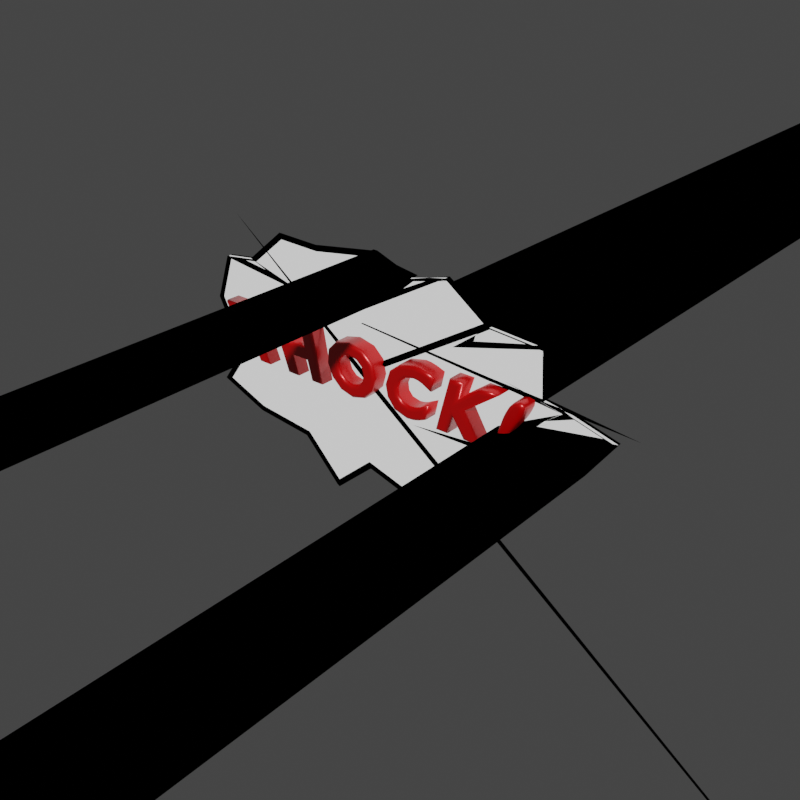 # Source: letter_sfx.006.blend  (saved by Blender 2.92.15; exported with 4.5.12 LTS)
import bpy
from mathutils import Matrix  # noqa: F401  (used for matrix-valued properties, if any)

bpy.ops.wm.read_factory_settings(use_empty=True)
scene = bpy.context.scene
scene.name = 'Scene'

# ---- collections
col_letters = bpy.data.collections.new('Letters'); scene.collection.children.link(col_letters)

# ---- materials (node trees are filled in below, after node groups)
mat_white = bpy.data.materials.new('white')
mat_white.use_transparent_shadow = False
mat_black = bpy.data.materials.new('black')
mat_black.use_transparent_shadow = False
mat_material = bpy.data.materials.new('Material')
mat_material.use_backface_culling = True
mat_material.use_transparent_shadow = False
mat_material.diffuse_color = (0.0, 0.0, 0.0, 1.0)

# ---- material node trees
mat_white.use_nodes = True; mat_white.node_tree.nodes.clear()
_N = mat_white.node_tree.nodes; _L = mat_white.node_tree.links
n0 = _N.new('ShaderNodeOutputMaterial'); n0.name = 'Material Output'; n0.location = (300, 300)
n1 = _N.new('ShaderNodeBackground'); n1.name = 'Background'; n1.location = (10, 300)
_L.new(n1.outputs[0], n0.inputs[0])
n0.is_active_output = True
mat_black.use_nodes = True; mat_black.node_tree.nodes.clear()
_N = mat_black.node_tree.nodes; _L = mat_black.node_tree.links
n0 = _N.new('ShaderNodeOutputMaterial'); n0.name = 'Material Output'; n0.location = (300, 300)
n1 = _N.new('ShaderNodeBackground'); n1.name = 'Background'; n1.location = (10, 300)
n1.inputs[0].default_value = (0.0, 0.0, 0.0, 1.0)
_L.new(n1.outputs[0], n0.inputs[0])
n0.is_active_output = True
mat_material.use_nodes = True; mat_material.node_tree.nodes.clear()
_N = mat_material.node_tree.nodes; _L = mat_material.node_tree.links
n0 = _N.new('ShaderNodeOutputMaterial'); n0.name = 'Material Output'; n0.location = (300, 300)
n1 = _N.new('ShaderNodeBsdfPrincipled'); n1.name = 'Principled BSDF'; n1.location = (10, 300)
n1.distribution = 'GGX'
n1.subsurface_method = 'BURLEY'
n1.inputs[0].default_value = (0.6982, 0.0, 0.0, 1.0)
n1.inputs[1].default_value = 0.33
n1.inputs[2].default_value = 0.332
n1.inputs[3].default_value = 1.45
n1.inputs[13].default_value = 1.0
n1.inputs[27].default_value = (0.0, 0.0, 0.0, 1.0)
n1.inputs[28].default_value = 1.0
_L.new(n1.outputs[0], n0.inputs[0])
n0.is_active_output = True

# ---- world
world_world = bpy.data.worlds.new('World'); scene.world = world_world
world_world.use_nodes = True; world_world.node_tree.nodes.clear()
_N = world_world.node_tree.nodes; _L = world_world.node_tree.links
n0 = _N.new('ShaderNodeOutputWorld'); n0.name = 'World Output'; n0.location = (412, 325)
n1 = _N.new('ShaderNodeBackground'); n1.name = 'Background'; n1.location = (227, 302)
n1.inputs[0].default_value = (0.05088, 0.05088, 0.05088, 0.0)
n2 = _N.new('ShaderNodeBackground'); n2.name = 'Background.001'; n2.location = (222, 325)
n2.inputs[0].default_value = (0.04971, 0.04971, 0.04971, 1.0)
_L.new(n2.outputs[0], n0.inputs[0])
n0.is_active_output = True
world_world.color = (0.0331, 0.0331, 0.0331)
world_world.use_sun_shadow = False
world_world.sun_shadow_jitter_overblur = 0.0

# ---- meshes
me_circle = bpy.data.meshes.new('Circle')
me_circle.from_pydata([(0.3031, 8.909e-09, -0.1376), (0.1388, -2.071e-08, 0.2415), (0.4735, -8.2e-09, 0.06107), (0.316, -1.457e-08, 0.1745), (-0.382, 4.067e-09, -0.1016), (0.002389, -1.502e-08, 0.2076), (-0.01134, 9.862e-09, -0.1172), (-0.1962, -1.491e-08, 0.205), (-0.3672, -5.824e-09, 0.04338), (-0.3131, -6.885e-09, 0.1174), (0.1536, 8.675e-09, -0.1105), (0.4128, 1.843e-09, -0.04277), (0.2913, -9.966e-09, 0.1008), (0.1889, -1.296e-08, 0.1678), (0.06805, -2.019e-08, 0.2282), (-0.2795, -2.804e-09, -0.008176), (-0.2908, -3.938e-09, 0.05592), (-0.193, -9.296e-09, 0.1338), (-0.1188, -1.852e-08, 0.2145), (-0.227, 6.969e-09, -0.09832), (-0.2214, 1.625e-08, -0.1656), (0.09177, 1.939e-08, -0.1892), (-0.1423, 9.042e-09, -0.1111), (-0.05311, 2.466e-08, -0.227), (0.3458, -6.2e-09, 0.0171), (0.3754, -5.833e-09, 0.07003), (0.1607, -1.583e-08, 0.2051), (0.1069, -1.334e-08, 0.1772), (-0.1833, -1.256e-08, 0.1581), (-0.3102, -7.961e-09, 0.08587), (-0.3132, 5.698e-09, -0.1137), (0.1107, 1.444e-08, -0.1534), (0.2278, 5.103e-09, -0.1093), (0.291, -3.478e-09, -0.04546), (0.3136, -4.672e-09, -0.03656), (0.2094, 1.335e-08, -0.1453), (0.02504, 1.627e-08, -0.1649), (0.05253, 1.388e-08, -0.1471), (0.06951, 1.823e-08, -0.1795), (0.08649, 1.54e-08, -0.1585), (-0.1472, 1.567e-08, -0.1604), (-0.1011, 1.024e-08, -0.12), (-0.1003, 2.414e-08, -0.2235), (-0.0615, 1.567e-08, -0.1604), (-0.2461, 4.896e-11, -0.0717), (-0.2881, 9.826e-09, -0.1445), (-0.2849, -7.114e-10, -0.06604), (-0.336, -6.658e-09, 0.07616), (-0.3333, -1.59e-08, 0.1845), (-0.267, -4.821e-09, 0.102), (-0.0493, -1.428e-08, 0.183), (0.04201, -1.219e-08, 0.1866), (-0.1261, -1.092e-08, 0.1579), (-0.03798, -2.113e-08, 0.2339), (0.01613, -1.556e-08, 0.2117), (-0.1841, -1.752e-08, 0.2244), (0.2942, -1.543e-08, 0.181)], [], [(4, 46, 30, 44, 45, 19, 20, 22, 40, 41, 42, 43, 23, 6, 36, 37, 38, 39, 21, 31, 10, 35, 32, 0, 33, 34, 11, 24, 2, 25, 12, 3, 56, 13, 26, 1, 27, 14, 51, 54, 5, 53, 50, 18, 52, 55, 7, 28, 17, 48, 49, 9, 29, 47, 16, 8, 15)])
_k = {(20, 22): 0.2549, (32, 35): 0.2549, (2, 24): 0.2549, (3, 12): 0.2549, (13, 26): 0.2549, (14, 51): 0.2549, (11, 34): 0.2549, (8, 15): 0.2549, (9, 29): 0.2549, (7, 28): 0.2549, (5, 53): 0.2549, (19, 45): 0.2549, (2, 25): 0.2549, (13, 56): 0.2549, (1, 27): 0.2549, (4, 15): 0.2549, (8, 16): 0.2549, (17, 48): 0.2549, (52, 55): 0.2549, (21, 39): 0.2549, (21, 31): 0.2549, (19, 20): 0.2549, (23, 43): 0.2549, (6, 23): 0.2549, (11, 24): 0.2549, (12, 25): 0.2549, (1, 26): 0.2549, (14, 27): 0.2549, (17, 28): 0.2549, (16, 47): 0.2549, (4, 46): 0.2549, (10, 31): 0.2549, (0, 32): 0.2549, (0, 33): 0.2549, (33, 34): 0.2549, (10, 35): 0.2549, (6, 36): 0.2549, (36, 37): 0.2549, (37, 38): 0.2549, (38, 39): 0.2549, (22, 40): 0.2549, (40, 41): 0.2549, (41, 42): 0.2549, (42, 43): 0.2549, (30, 44): 0.2549, (44, 45): 0.2549, (30, 46): 0.2549, (29, 47): 0.2549, (48, 49): 0.2549, (9, 49): 0.2549, (18, 50): 0.2549, (51, 54): 0.2549, (18, 52): 0.2549, (50, 53): 0.2549, (5, 54): 0.2549, (7, 55): 0.2549, (3, 56): 0.2549}
me_circle.attributes.new('crease_edge', 'FLOAT', 'EDGE').data.foreach_set('value', [_k.get((min(e.vertices), max(e.vertices)), 0.0) for e in me_circle.edges])
_uv = me_circle.uv_layers.new(name='UVMap')
_uv.uv.foreach_set('vector', [0.0, 0.0, 0.0, 0.0, 0.0, 0.0, 0.0, 0.0, 0.0, 0.0, 0.0, 0.0, 0.0, 0.0, 0.0, 0.0, 0.0, 0.0, 0.0, 0.0, 0.0, 0.0, 0.0, 0.0, 0.0, 0.0, 0.0, 0.0, 0.0, 0.0, 0.0, 0.0, 0.0, 0.0, 0.0, 0.0, 0.0, 0.0, 0.0, 0.0, 0.0, 0.0, 0.0, 0.0, 0.0, 0.0, 0.0, 0.0, 0.0, 0.0, 0.0, 0.0, 0.0, 0.0, 0.0, 0.0, 0.0, 0.0, 0.0, 0.0, 0.0, 0.0, 0.0, 0.0, 0.0, 0.0, 0.0, 0.0, 0.0, 0.0, 0.0, 0.0, 0.0, 0.0, 0.0, 0.0, 0.0, 0.0, 0.0, 0.0, 0.0, 0.0, 0.0, 0.0, 0.0, 0.0, 0.0, 0.0, 0.0, 0.0, 0.0, 0.0, 0.0, 0.0, 0.0, 0.0, 0.0, 0.0, 0.0, 0.0, 0.0, 0.0, 0.0, 0.0, 0.0, 0.0, 0.0, 0.0, 0.0, 0.0, 0.0, 0.0, 0.0, 0.0])
me_circle.materials.append(mat_white)
me_circle.materials.append(mat_black)
me_circle.use_remesh_fix_poles = True
me_circle.use_remesh_preserve_attributes = False
me_circle.use_mirror_vertex_groups = False
me_circle.update()

# ---- curves / text
txt_text = bpy.data.curves.new('Text', 'FONT')
txt_text.dimensions = '2D'
txt_text.body = 'THOCK!'
txt_text.materials.append(mat_material)
txt_text.use_path_clamp = True
txt_text.extrude = 0.01
txt_text.bevel_depth = 0.005
txt_text.resolution_u = 3
txt_text.fill_mode = 'FRONT'
txt_text.align_x = 'CENTER'
txt_text.align_y = 'CENTER'
txt_text.size = 0.1
txt_text.space_character = 1.36

# ---- objects
ob_sfx = bpy.data.objects.new('SFX', me_circle)
ob_text = bpy.data.objects.new('Text', txt_text)

# ---- transforms, parenting, visibility, modifiers, constraints
ob_sfx.location = (0.0, 0.0, 0.0)
ob_sfx.lineart.crease_threshold = 0.0
_vg = ob_sfx.vertex_groups.new(name='tail')
_vg = ob_sfx.vertex_groups.new(name='balloon')
_m = ob_sfx.modifiers.new('Subdivision', 'SUBSURF')
_m.uv_smooth = 'PRESERVE_CORNERS'
_m.levels = 0
_m.use_creases = False
_m = ob_sfx.modifiers.new('Weld', 'WELD')
_m.merge_threshold = 0.0598
_m = ob_sfx.modifiers.new('Decimate', 'DECIMATE')
_m.decimate_type = 'DISSOLVE'
_m = ob_sfx.modifiers.new('SimpleDeform', 'SIMPLE_DEFORM')
_m.deform_method = 'BEND'
_m.deform_axis = 'Y'
_m.factor = 0.1047
_m.angle = 0.1047
_m = ob_sfx.modifiers.new('SimpleDeform.001', 'SIMPLE_DEFORM')
_m.deform_method = 'STRETCH'
_m.factor = -0.0094
_m.angle = -0.0094
_m = ob_sfx.modifiers.new('Wireframe', 'WIREFRAME')
_m.thickness = 0.01
_m.offset = -0.0354
_m.use_replace = False
_m.use_boundary = True
_m.material_offset = 1
ob_text.parent = ob_sfx
ob_text.location = (0.01069, -0.01032, 0.02333)
ob_text.rotation_euler = (1.571, -0.0, 0.0)
ob_text.scale = (1.11, 1.11, 1.11)
ob_text.lineart.crease_threshold = 0.0
_m = ob_text.modifiers.new('SimpleDeform', 'SIMPLE_DEFORM')
_m.deform_method = 'TAPER'
_m.deform_axis = 'Y'
_m.factor = 0.1754
_m.angle = 0.1754

# ---- collection membership
col_letters.objects.link(ob_sfx)
col_letters.objects.link(ob_text)

# ---- scene / render settings (as saved in the file)
scene.frame_start = 1; scene.frame_end = 72; scene.frame_set(1)
scene.render.engine = 'BLENDER_EEVEE_NEXT'
scene.render.resolution_x = 256
scene.render.resolution_y = 256
scene.render.motion_blur_shutter = 1.0
scene.cycles.use_denoising = False
scene.cycles.samples = 128
scene.cycles.sampling_pattern = 'TABULATED_SOBOL'
scene.cycles.use_adaptive_sampling = False
scene.cycles.use_light_tree = False
scene.eevee.taa_render_samples = 32
scene.eevee.use_gtao = True
scene.eevee.gtao_quality = 0.2349
scene.eevee.gtao_distance = 5.79
scene.eevee.fast_gi_quality = 0.2349
scene.eevee.use_raytracing = True
scene.view_settings.view_transform = 'Filmic'
bpy.context.view_layer.update()

# ---- added for rendering (the .blend has no active camera and no usable light): camera, sun
cam_auto = bpy.data.cameras.new('AutoCamera')
cam_auto.lens = 50.0
cam_auto.sensor_width = 36.0
cam_auto.clip_end = 1000.0
ob_auto_camera = bpy.data.objects.new('AutoCamera', cam_auto)
scene.collection.objects.link(ob_auto_camera)
ob_auto_camera.location = (0.975868, -1.10326, 0.729226)
ob_auto_camera.rotation_euler = (1.09748, -7.21219e-08, 0.694738)
scene.camera = ob_auto_camera
light_auto_sun = bpy.data.lights.new('AutoSun', 'SUN')
light_auto_sun.energy = 3.0
light_auto_sun.angle = 0.0523599
ob_auto_sun = bpy.data.objects.new('AutoSun', light_auto_sun)
scene.collection.objects.link(ob_auto_sun)
ob_auto_sun.rotation_euler = (0.872665, 0.174533, 0.523599)
bpy.context.view_layer.update()
